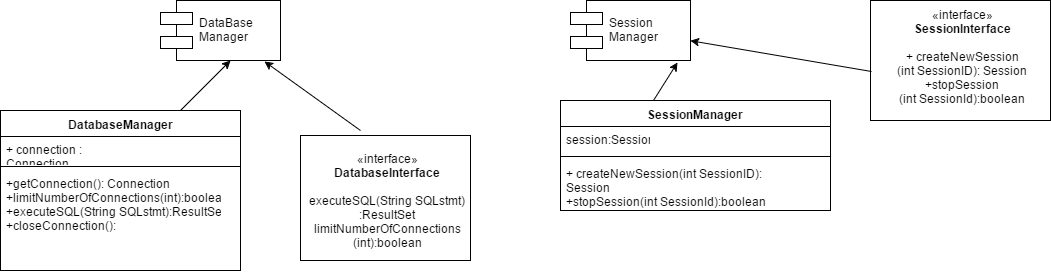

The diagram above was exported from draw.io. Its source (the exported page's mxGraphModel, read from the mxfile embedded in the PNG):
<mxGraphModel dx="1264" dy="530" grid="1" gridSize="10" guides="1" tooltips="1" connect="1" arrows="1" fold="1" page="1" pageScale="1" pageWidth="850" pageHeight="1100" background="#ffffff" math="0" shadow="0">
  <root>
    <mxCell id="0" />
    <mxCell id="1" parent="0" />
    <mxCell id="2" value="DataBase&#10;Manager" style="shape=component;align=left;spacingLeft=36;" vertex="1" parent="1">
      <mxGeometry x="260" y="20" width="120" height="60" as="geometry" />
    </mxCell>
    <mxCell id="3" value="DatabaseManager" style="swimlane;html=1;fontStyle=1;align=center;verticalAlign=top;childLayout=stackLayout;horizontal=1;startSize=26;horizontalStack=0;resizeParent=1;resizeLast=0;collapsible=1;marginBottom=0;swimlaneFillColor=#ffffff;" vertex="1" parent="1">
      <mxGeometry x="100" y="130" width="240" height="160" as="geometry" />
    </mxCell>
    <mxCell id="4" value="+ connection : Connection&lt;div&gt;+&lt;/div&gt;" style="text;html=1;strokeColor=none;fillColor=none;align=left;verticalAlign=top;spacingLeft=4;spacingRight=4;whiteSpace=wrap;overflow=hidden;rotatable=0;points=[[0,0.5],[1,0.5]];portConstraint=eastwest;" vertex="1" parent="3">
      <mxGeometry y="26" width="240" height="26" as="geometry" />
    </mxCell>
    <mxCell id="5" value="" style="line;html=1;strokeWidth=1;fillColor=none;align=left;verticalAlign=middle;spacingTop=-1;spacingLeft=3;spacingRight=3;rotatable=0;labelPosition=right;points=[];portConstraint=eastwest;" vertex="1" parent="3">
      <mxGeometry y="52" width="240" height="8" as="geometry" />
    </mxCell>
    <mxCell id="6" value="+getConnection(): Connection&lt;div&gt;+limitNumberOfConnections(int):boolean&lt;/div&gt;&lt;div&gt;+executeSQL(String SQLstmt):ResultSet&lt;/div&gt;&lt;div&gt;+closeConnection():&lt;/div&gt;&lt;div&gt;&lt;br&gt;&lt;/div&gt;" style="text;html=1;strokeColor=none;fillColor=none;align=left;verticalAlign=top;spacingLeft=4;spacingRight=4;whiteSpace=wrap;overflow=hidden;rotatable=0;points=[[0,0.5],[1,0.5]];portConstraint=eastwest;" vertex="1" parent="3">
      <mxGeometry y="60" width="240" height="100" as="geometry" />
    </mxCell>
    <mxCell id="7" value="Session&#10;Manager" style="shape=component;align=left;spacingLeft=36;" vertex="1" parent="1">
      <mxGeometry x="670" y="20" width="120" height="60" as="geometry" />
    </mxCell>
    <mxCell id="8" value="SessionManager" style="swimlane;html=1;fontStyle=1;align=center;verticalAlign=top;childLayout=stackLayout;horizontal=1;startSize=26;horizontalStack=0;resizeParent=1;resizeLast=0;collapsible=1;marginBottom=0;swimlaneFillColor=#ffffff;" vertex="1" parent="1">
      <mxGeometry x="660" y="120" width="270" height="110" as="geometry" />
    </mxCell>
    <mxCell id="9" value="session:Session" style="text;html=1;strokeColor=none;fillColor=none;align=left;verticalAlign=top;spacingLeft=4;spacingRight=4;whiteSpace=wrap;overflow=hidden;rotatable=0;points=[[0,0.5],[1,0.5]];portConstraint=eastwest;" vertex="1" parent="8">
      <mxGeometry y="26" width="270" height="26" as="geometry" />
    </mxCell>
    <mxCell id="10" value="" style="line;html=1;strokeWidth=1;fillColor=none;align=left;verticalAlign=middle;spacingTop=-1;spacingLeft=3;spacingRight=3;rotatable=0;labelPosition=right;points=[];portConstraint=eastwest;" vertex="1" parent="8">
      <mxGeometry y="52" width="270" height="8" as="geometry" />
    </mxCell>
    <mxCell id="11" value="+ createNewSession(int SessionID): Session&lt;div&gt;+stopSession(int SessionId):boolean&lt;/div&gt;&lt;div&gt;&lt;br&gt;&lt;/div&gt;" style="text;html=1;strokeColor=none;fillColor=none;align=left;verticalAlign=top;spacingLeft=4;spacingRight=4;whiteSpace=wrap;overflow=hidden;rotatable=0;points=[[0,0.5],[1,0.5]];portConstraint=eastwest;" vertex="1" parent="8">
      <mxGeometry y="60" width="270" height="50" as="geometry" />
    </mxCell>
    <mxCell id="12" value="«interface»&lt;br&gt;&lt;b&gt;DatabaseInterface&lt;/b&gt;&lt;div&gt;&lt;b&gt;&lt;br&gt;&lt;/b&gt;&lt;/div&gt;&lt;div&gt;&lt;span&gt;executeSQL(String SQLstmt)&lt;/span&gt;&lt;/div&gt;&lt;div&gt;&lt;span&gt;:ResultSet&lt;/span&gt;&lt;br&gt;&lt;/div&gt;&lt;div&gt;&lt;span&gt;limitNumberOfConnections&lt;/span&gt;&lt;/div&gt;&lt;div&gt;&lt;span&gt;(int):boolean&lt;/span&gt;&lt;span&gt;&lt;br&gt;&lt;/span&gt;&lt;/div&gt;" style="html=1;" vertex="1" parent="1">
      <mxGeometry x="400" y="155" width="170" height="125" as="geometry" />
    </mxCell>
    <mxCell id="13" value="" style="endArrow=classic;html=1;" edge="1" parent="1">
      <mxGeometry width="50" height="50" relative="1" as="geometry">
        <mxPoint x="280" y="130" as="sourcePoint" />
        <mxPoint x="330" y="80" as="targetPoint" />
      </mxGeometry>
    </mxCell>
    <mxCell id="14" value="" style="endArrow=classic;html=1;entryX=0.87;entryY=1.017;entryPerimeter=0;" edge="1" parent="1" target="2">
      <mxGeometry width="50" height="50" relative="1" as="geometry">
        <mxPoint x="460" y="150" as="sourcePoint" />
        <mxPoint x="470" y="80" as="targetPoint" />
      </mxGeometry>
    </mxCell>
    <mxCell id="15" value="" style="endArrow=classic;html=1;exitX=0.346;exitY=-0.003;exitPerimeter=0;entryX=0.895;entryY=1.033;entryPerimeter=0;" edge="1" parent="1" source="8" target="7">
      <mxGeometry width="50" height="50" relative="1" as="geometry">
        <mxPoint x="760" y="130" as="sourcePoint" />
        <mxPoint x="810" y="80" as="targetPoint" />
      </mxGeometry>
    </mxCell>
    <mxCell id="16" value="«interface»&lt;br&gt;&lt;b&gt;SessionInterface&lt;/b&gt;&lt;div&gt;&lt;b&gt;&lt;br&gt;&lt;/b&gt;&lt;/div&gt;&lt;div&gt;&lt;span&gt;+ createNewSession&lt;/span&gt;&lt;/div&gt;&lt;div&gt;&lt;span&gt;(int SessionID): Session&lt;/span&gt;&lt;div&gt;+stopSession&lt;/div&gt;&lt;div&gt;(int SessionId):boolean&lt;/div&gt;&lt;/div&gt;&lt;div&gt;&lt;br&gt;&lt;/div&gt;" style="html=1;" vertex="1" parent="1">
      <mxGeometry x="970" y="20" width="180" height="120" as="geometry" />
    </mxCell>
    <mxCell id="17" value="" style="endArrow=classic;html=1;exitX=0.005;exitY=0.59;exitPerimeter=0;" edge="1" parent="1" source="16" target="7">
      <mxGeometry width="50" height="50" relative="1" as="geometry">
        <mxPoint x="960" y="90" as="sourcePoint" />
        <mxPoint x="930" y="50" as="targetPoint" />
      </mxGeometry>
    </mxCell>
  </root>
</mxGraphModel>